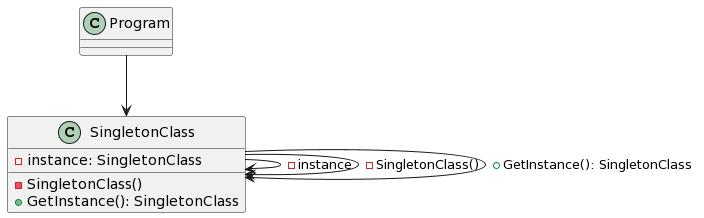

The diagram above was rendered by PlantUML. Its source (embedded in the PNG):
@startuml
class SingletonClass {
  - instance: SingletonClass
  - SingletonClass()
  + GetInstance(): SingletonClass
}

Program --> SingletonClass
SingletonClass --> SingletonClass: -instance
SingletonClass --> SingletonClass: -SingletonClass()
SingletonClass --> SingletonClass: +GetInstance(): SingletonClass
@enduml